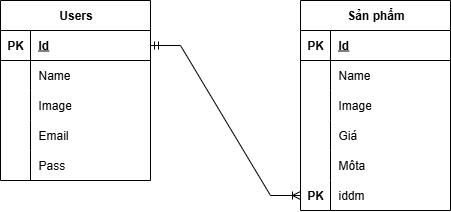

The diagram above was exported from draw.io. Its source (the exported page's mxGraphModel, read from the mxfile embedded in the PNG):
<mxGraphModel dx="1226" dy="620" grid="1" gridSize="10" guides="1" tooltips="1" connect="1" arrows="1" fold="1" page="1" pageScale="1" pageWidth="827" pageHeight="1169" math="0" shadow="0">
  <root>
    <mxCell id="0" />
    <mxCell id="1" parent="0" />
    <mxCell id="2" value="Users" style="shape=table;startSize=30;container=1;collapsible=1;childLayout=tableLayout;fixedRows=1;rowLines=0;fontStyle=1;align=center;resizeLast=1;html=1;" vertex="1" parent="1">
      <mxGeometry x="80" y="40" width="150" height="180" as="geometry" />
    </mxCell>
    <mxCell id="3" value="" style="shape=tableRow;horizontal=0;startSize=0;swimlaneHead=0;swimlaneBody=0;fillColor=none;collapsible=0;dropTarget=0;points=[[0,0.5],[1,0.5]];portConstraint=eastwest;top=0;left=0;right=0;bottom=1;" vertex="1" parent="2">
      <mxGeometry y="30" width="150" height="30" as="geometry" />
    </mxCell>
    <mxCell id="4" value="PK" style="shape=partialRectangle;connectable=0;fillColor=none;top=0;left=0;bottom=0;right=0;fontStyle=1;overflow=hidden;whiteSpace=wrap;html=1;" vertex="1" parent="3">
      <mxGeometry width="30" height="30" as="geometry">
        <mxRectangle width="30" height="30" as="alternateBounds" />
      </mxGeometry>
    </mxCell>
    <mxCell id="5" value="Id" style="shape=partialRectangle;connectable=0;fillColor=none;top=0;left=0;bottom=0;right=0;align=left;spacingLeft=6;fontStyle=5;overflow=hidden;whiteSpace=wrap;html=1;" vertex="1" parent="3">
      <mxGeometry x="30" width="120" height="30" as="geometry">
        <mxRectangle width="120" height="30" as="alternateBounds" />
      </mxGeometry>
    </mxCell>
    <mxCell id="6" value="" style="shape=tableRow;horizontal=0;startSize=0;swimlaneHead=0;swimlaneBody=0;fillColor=none;collapsible=0;dropTarget=0;points=[[0,0.5],[1,0.5]];portConstraint=eastwest;top=0;left=0;right=0;bottom=0;" vertex="1" parent="2">
      <mxGeometry y="60" width="150" height="30" as="geometry" />
    </mxCell>
    <mxCell id="7" value="" style="shape=partialRectangle;connectable=0;fillColor=none;top=0;left=0;bottom=0;right=0;editable=1;overflow=hidden;whiteSpace=wrap;html=1;" vertex="1" parent="6">
      <mxGeometry width="30" height="30" as="geometry">
        <mxRectangle width="30" height="30" as="alternateBounds" />
      </mxGeometry>
    </mxCell>
    <mxCell id="8" value="Name" style="shape=partialRectangle;connectable=0;fillColor=none;top=0;left=0;bottom=0;right=0;align=left;spacingLeft=6;overflow=hidden;whiteSpace=wrap;html=1;" vertex="1" parent="6">
      <mxGeometry x="30" width="120" height="30" as="geometry">
        <mxRectangle width="120" height="30" as="alternateBounds" />
      </mxGeometry>
    </mxCell>
    <mxCell id="9" value="" style="shape=tableRow;horizontal=0;startSize=0;swimlaneHead=0;swimlaneBody=0;fillColor=none;collapsible=0;dropTarget=0;points=[[0,0.5],[1,0.5]];portConstraint=eastwest;top=0;left=0;right=0;bottom=0;" vertex="1" parent="2">
      <mxGeometry y="90" width="150" height="30" as="geometry" />
    </mxCell>
    <mxCell id="10" value="" style="shape=partialRectangle;connectable=0;fillColor=none;top=0;left=0;bottom=0;right=0;editable=1;overflow=hidden;whiteSpace=wrap;html=1;" vertex="1" parent="9">
      <mxGeometry width="30" height="30" as="geometry">
        <mxRectangle width="30" height="30" as="alternateBounds" />
      </mxGeometry>
    </mxCell>
    <mxCell id="11" value="Image" style="shape=partialRectangle;connectable=0;fillColor=none;top=0;left=0;bottom=0;right=0;align=left;spacingLeft=6;overflow=hidden;whiteSpace=wrap;html=1;" vertex="1" parent="9">
      <mxGeometry x="30" width="120" height="30" as="geometry">
        <mxRectangle width="120" height="30" as="alternateBounds" />
      </mxGeometry>
    </mxCell>
    <mxCell id="12" value="" style="shape=tableRow;horizontal=0;startSize=0;swimlaneHead=0;swimlaneBody=0;fillColor=none;collapsible=0;dropTarget=0;points=[[0,0.5],[1,0.5]];portConstraint=eastwest;top=0;left=0;right=0;bottom=0;" vertex="1" parent="2">
      <mxGeometry y="120" width="150" height="30" as="geometry" />
    </mxCell>
    <mxCell id="13" value="" style="shape=partialRectangle;connectable=0;fillColor=none;top=0;left=0;bottom=0;right=0;editable=1;overflow=hidden;whiteSpace=wrap;html=1;" vertex="1" parent="12">
      <mxGeometry width="30" height="30" as="geometry">
        <mxRectangle width="30" height="30" as="alternateBounds" />
      </mxGeometry>
    </mxCell>
    <mxCell id="14" value="Email" style="shape=partialRectangle;connectable=0;fillColor=none;top=0;left=0;bottom=0;right=0;align=left;spacingLeft=6;overflow=hidden;whiteSpace=wrap;html=1;" vertex="1" parent="12">
      <mxGeometry x="30" width="120" height="30" as="geometry">
        <mxRectangle width="120" height="30" as="alternateBounds" />
      </mxGeometry>
    </mxCell>
    <mxCell id="15" value="" style="shape=tableRow;horizontal=0;startSize=0;swimlaneHead=0;swimlaneBody=0;fillColor=none;collapsible=0;dropTarget=0;points=[[0,0.5],[1,0.5]];portConstraint=eastwest;top=0;left=0;right=0;bottom=0;" vertex="1" parent="2">
      <mxGeometry y="150" width="150" height="30" as="geometry" />
    </mxCell>
    <mxCell id="16" value="" style="shape=partialRectangle;connectable=0;fillColor=none;top=0;left=0;bottom=0;right=0;editable=1;overflow=hidden;whiteSpace=wrap;html=1;" vertex="1" parent="15">
      <mxGeometry width="30" height="30" as="geometry">
        <mxRectangle width="30" height="30" as="alternateBounds" />
      </mxGeometry>
    </mxCell>
    <mxCell id="17" value="Pass" style="shape=partialRectangle;connectable=0;fillColor=none;top=0;left=0;bottom=0;right=0;align=left;spacingLeft=6;overflow=hidden;whiteSpace=wrap;html=1;" vertex="1" parent="15">
      <mxGeometry x="30" width="120" height="30" as="geometry">
        <mxRectangle width="120" height="30" as="alternateBounds" />
      </mxGeometry>
    </mxCell>
    <mxCell id="18" value="" style="edgeStyle=entityRelationEdgeStyle;fontSize=12;html=1;endArrow=ERoneToMany;startArrow=ERmandOne;rounded=0;exitX=1;exitY=0.5;exitDx=0;exitDy=0;entryX=0;entryY=0.5;entryDx=0;entryDy=0;" edge="1" source="3" target="35" parent="1">
      <mxGeometry width="100" height="100" relative="1" as="geometry">
        <mxPoint x="230" y="80" as="sourcePoint" />
        <mxPoint x="330" y="-20" as="targetPoint" />
      </mxGeometry>
    </mxCell>
    <mxCell id="19" value="Sản phẩm" style="shape=table;startSize=30;container=1;collapsible=1;childLayout=tableLayout;fixedRows=1;rowLines=0;fontStyle=1;align=center;resizeLast=1;html=1;" vertex="1" parent="1">
      <mxGeometry x="380" y="40" width="150" height="210" as="geometry" />
    </mxCell>
    <mxCell id="20" value="" style="shape=tableRow;horizontal=0;startSize=0;swimlaneHead=0;swimlaneBody=0;fillColor=none;collapsible=0;dropTarget=0;points=[[0,0.5],[1,0.5]];portConstraint=eastwest;top=0;left=0;right=0;bottom=1;" vertex="1" parent="19">
      <mxGeometry y="30" width="150" height="30" as="geometry" />
    </mxCell>
    <mxCell id="21" value="PK" style="shape=partialRectangle;connectable=0;fillColor=none;top=0;left=0;bottom=0;right=0;fontStyle=1;overflow=hidden;whiteSpace=wrap;html=1;" vertex="1" parent="20">
      <mxGeometry width="30" height="30" as="geometry">
        <mxRectangle width="30" height="30" as="alternateBounds" />
      </mxGeometry>
    </mxCell>
    <mxCell id="22" value="Id" style="shape=partialRectangle;connectable=0;fillColor=none;top=0;left=0;bottom=0;right=0;align=left;spacingLeft=6;fontStyle=5;overflow=hidden;whiteSpace=wrap;html=1;" vertex="1" parent="20">
      <mxGeometry x="30" width="120" height="30" as="geometry">
        <mxRectangle width="120" height="30" as="alternateBounds" />
      </mxGeometry>
    </mxCell>
    <mxCell id="23" value="" style="shape=tableRow;horizontal=0;startSize=0;swimlaneHead=0;swimlaneBody=0;fillColor=none;collapsible=0;dropTarget=0;points=[[0,0.5],[1,0.5]];portConstraint=eastwest;top=0;left=0;right=0;bottom=0;" vertex="1" parent="19">
      <mxGeometry y="60" width="150" height="30" as="geometry" />
    </mxCell>
    <mxCell id="24" value="" style="shape=partialRectangle;connectable=0;fillColor=none;top=0;left=0;bottom=0;right=0;editable=1;overflow=hidden;whiteSpace=wrap;html=1;" vertex="1" parent="23">
      <mxGeometry width="30" height="30" as="geometry">
        <mxRectangle width="30" height="30" as="alternateBounds" />
      </mxGeometry>
    </mxCell>
    <mxCell id="25" value="Name" style="shape=partialRectangle;connectable=0;fillColor=none;top=0;left=0;bottom=0;right=0;align=left;spacingLeft=6;overflow=hidden;whiteSpace=wrap;html=1;" vertex="1" parent="23">
      <mxGeometry x="30" width="120" height="30" as="geometry">
        <mxRectangle width="120" height="30" as="alternateBounds" />
      </mxGeometry>
    </mxCell>
    <mxCell id="26" value="" style="shape=tableRow;horizontal=0;startSize=0;swimlaneHead=0;swimlaneBody=0;fillColor=none;collapsible=0;dropTarget=0;points=[[0,0.5],[1,0.5]];portConstraint=eastwest;top=0;left=0;right=0;bottom=0;" vertex="1" parent="19">
      <mxGeometry y="90" width="150" height="30" as="geometry" />
    </mxCell>
    <mxCell id="27" value="" style="shape=partialRectangle;connectable=0;fillColor=none;top=0;left=0;bottom=0;right=0;editable=1;overflow=hidden;whiteSpace=wrap;html=1;" vertex="1" parent="26">
      <mxGeometry width="30" height="30" as="geometry">
        <mxRectangle width="30" height="30" as="alternateBounds" />
      </mxGeometry>
    </mxCell>
    <mxCell id="28" value="Image" style="shape=partialRectangle;connectable=0;fillColor=none;top=0;left=0;bottom=0;right=0;align=left;spacingLeft=6;overflow=hidden;whiteSpace=wrap;html=1;" vertex="1" parent="26">
      <mxGeometry x="30" width="120" height="30" as="geometry">
        <mxRectangle width="120" height="30" as="alternateBounds" />
      </mxGeometry>
    </mxCell>
    <mxCell id="29" value="" style="shape=tableRow;horizontal=0;startSize=0;swimlaneHead=0;swimlaneBody=0;fillColor=none;collapsible=0;dropTarget=0;points=[[0,0.5],[1,0.5]];portConstraint=eastwest;top=0;left=0;right=0;bottom=0;" vertex="1" parent="19">
      <mxGeometry y="120" width="150" height="30" as="geometry" />
    </mxCell>
    <mxCell id="30" value="" style="shape=partialRectangle;connectable=0;fillColor=none;top=0;left=0;bottom=0;right=0;editable=1;overflow=hidden;whiteSpace=wrap;html=1;" vertex="1" parent="29">
      <mxGeometry width="30" height="30" as="geometry">
        <mxRectangle width="30" height="30" as="alternateBounds" />
      </mxGeometry>
    </mxCell>
    <mxCell id="31" value="Giá" style="shape=partialRectangle;connectable=0;fillColor=none;top=0;left=0;bottom=0;right=0;align=left;spacingLeft=6;overflow=hidden;whiteSpace=wrap;html=1;" vertex="1" parent="29">
      <mxGeometry x="30" width="120" height="30" as="geometry">
        <mxRectangle width="120" height="30" as="alternateBounds" />
      </mxGeometry>
    </mxCell>
    <mxCell id="32" value="" style="shape=tableRow;horizontal=0;startSize=0;swimlaneHead=0;swimlaneBody=0;fillColor=none;collapsible=0;dropTarget=0;points=[[0,0.5],[1,0.5]];portConstraint=eastwest;top=0;left=0;right=0;bottom=0;" vertex="1" parent="19">
      <mxGeometry y="150" width="150" height="30" as="geometry" />
    </mxCell>
    <mxCell id="33" value="" style="shape=partialRectangle;connectable=0;fillColor=none;top=0;left=0;bottom=0;right=0;editable=1;overflow=hidden;whiteSpace=wrap;html=1;" vertex="1" parent="32">
      <mxGeometry width="30" height="30" as="geometry">
        <mxRectangle width="30" height="30" as="alternateBounds" />
      </mxGeometry>
    </mxCell>
    <mxCell id="34" value="Môta" style="shape=partialRectangle;connectable=0;fillColor=none;top=0;left=0;bottom=0;right=0;align=left;spacingLeft=6;overflow=hidden;whiteSpace=wrap;html=1;" vertex="1" parent="32">
      <mxGeometry x="30" width="120" height="30" as="geometry">
        <mxRectangle width="120" height="30" as="alternateBounds" />
      </mxGeometry>
    </mxCell>
    <mxCell id="35" value="" style="shape=tableRow;horizontal=0;startSize=0;swimlaneHead=0;swimlaneBody=0;fillColor=none;collapsible=0;dropTarget=0;points=[[0,0.5],[1,0.5]];portConstraint=eastwest;top=0;left=0;right=0;bottom=0;" vertex="1" parent="19">
      <mxGeometry y="180" width="150" height="30" as="geometry" />
    </mxCell>
    <mxCell id="36" value="" style="shape=partialRectangle;connectable=0;fillColor=none;top=0;left=0;bottom=0;right=0;editable=1;overflow=hidden;whiteSpace=wrap;html=1;" vertex="1" parent="35">
      <mxGeometry width="30" height="30" as="geometry">
        <mxRectangle width="30" height="30" as="alternateBounds" />
      </mxGeometry>
    </mxCell>
    <mxCell id="37" value="iddm" style="shape=partialRectangle;connectable=0;fillColor=none;top=0;left=0;bottom=0;right=0;align=left;spacingLeft=6;overflow=hidden;whiteSpace=wrap;html=1;strokeColor=inherit;" vertex="1" parent="35">
      <mxGeometry x="30" width="120" height="30" as="geometry">
        <mxRectangle width="120" height="30" as="alternateBounds" />
      </mxGeometry>
    </mxCell>
    <mxCell id="38" value="PK" style="shape=partialRectangle;connectable=0;fillColor=none;top=0;left=0;bottom=0;right=0;fontStyle=1;overflow=hidden;whiteSpace=wrap;html=1;" vertex="1" parent="1">
      <mxGeometry x="380" y="220" width="30" height="30" as="geometry">
        <mxRectangle width="30" height="30" as="alternateBounds" />
      </mxGeometry>
    </mxCell>
  </root>
</mxGraphModel>